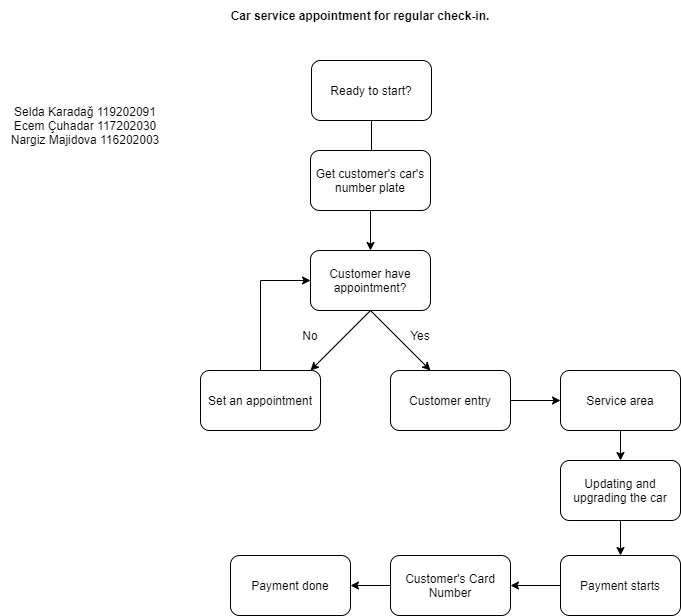

The diagram above was exported from draw.io. Its source (the exported page's mxGraphModel, read from the mxfile embedded in the PNG):
<mxGraphModel dx="1038" dy="547" grid="1" gridSize="10" guides="1" tooltips="1" connect="1" arrows="1" fold="1" page="1" pageScale="1" pageWidth="827" pageHeight="1169" math="0" shadow="0">
  <root>
    <mxCell id="0" />
    <mxCell id="1" parent="0" />
    <mxCell id="UqC_TIH-4HWrr7kK2LlT-2" style="edgeStyle=orthogonalEdgeStyle;rounded=0;orthogonalLoop=1;jettySize=auto;html=1;exitX=0.5;exitY=1;exitDx=0;exitDy=0;" edge="1" parent="1" source="UqC_TIH-4HWrr7kK2LlT-1">
      <mxGeometry relative="1" as="geometry">
        <mxPoint x="380" y="210" as="targetPoint" />
      </mxGeometry>
    </mxCell>
    <mxCell id="UqC_TIH-4HWrr7kK2LlT-1" value="Ready to start?" style="rounded=1;whiteSpace=wrap;html=1;" vertex="1" parent="1">
      <mxGeometry x="321" y="90" width="120" height="60" as="geometry" />
    </mxCell>
    <mxCell id="UqC_TIH-4HWrr7kK2LlT-5" style="edgeStyle=orthogonalEdgeStyle;rounded=0;orthogonalLoop=1;jettySize=auto;html=1;exitX=0.5;exitY=1;exitDx=0;exitDy=0;" edge="1" parent="1" source="UqC_TIH-4HWrr7kK2LlT-4">
      <mxGeometry relative="1" as="geometry">
        <mxPoint x="380" y="280" as="targetPoint" />
      </mxGeometry>
    </mxCell>
    <mxCell id="UqC_TIH-4HWrr7kK2LlT-4" value="Get customer's car's number plate" style="rounded=1;whiteSpace=wrap;html=1;" vertex="1" parent="1">
      <mxGeometry x="320" y="180" width="120" height="60" as="geometry" />
    </mxCell>
    <mxCell id="UqC_TIH-4HWrr7kK2LlT-7" value="Customer have appointment?" style="rounded=1;whiteSpace=wrap;html=1;" vertex="1" parent="1">
      <mxGeometry x="320" y="280" width="120" height="60" as="geometry" />
    </mxCell>
    <mxCell id="UqC_TIH-4HWrr7kK2LlT-8" value="" style="endArrow=classic;html=1;rounded=0;exitX=0.5;exitY=1;exitDx=0;exitDy=0;" edge="1" parent="1" source="UqC_TIH-4HWrr7kK2LlT-7">
      <mxGeometry width="50" height="50" relative="1" as="geometry">
        <mxPoint x="390" y="380" as="sourcePoint" />
        <mxPoint x="320" y="400" as="targetPoint" />
      </mxGeometry>
    </mxCell>
    <mxCell id="UqC_TIH-4HWrr7kK2LlT-9" value="" style="endArrow=classic;html=1;rounded=0;exitX=0.5;exitY=1;exitDx=0;exitDy=0;" edge="1" parent="1" source="UqC_TIH-4HWrr7kK2LlT-7">
      <mxGeometry width="50" height="50" relative="1" as="geometry">
        <mxPoint x="390" y="380" as="sourcePoint" />
        <mxPoint x="440" y="400" as="targetPoint" />
      </mxGeometry>
    </mxCell>
    <mxCell id="UqC_TIH-4HWrr7kK2LlT-10" value="No" style="text;html=1;strokeColor=none;fillColor=none;align=center;verticalAlign=middle;whiteSpace=wrap;rounded=0;" vertex="1" parent="1">
      <mxGeometry x="290" y="350" width="60" height="30" as="geometry" />
    </mxCell>
    <mxCell id="UqC_TIH-4HWrr7kK2LlT-11" value="Yes&lt;br&gt;" style="text;html=1;strokeColor=none;fillColor=none;align=center;verticalAlign=middle;whiteSpace=wrap;rounded=0;" vertex="1" parent="1">
      <mxGeometry x="400" y="350" width="60" height="30" as="geometry" />
    </mxCell>
    <mxCell id="UqC_TIH-4HWrr7kK2LlT-16" style="edgeStyle=orthogonalEdgeStyle;rounded=0;orthogonalLoop=1;jettySize=auto;html=1;exitX=0.5;exitY=0;exitDx=0;exitDy=0;entryX=0;entryY=0.5;entryDx=0;entryDy=0;" edge="1" parent="1" source="UqC_TIH-4HWrr7kK2LlT-12" target="UqC_TIH-4HWrr7kK2LlT-7">
      <mxGeometry relative="1" as="geometry" />
    </mxCell>
    <mxCell id="UqC_TIH-4HWrr7kK2LlT-12" value="Set an appointment" style="rounded=1;whiteSpace=wrap;html=1;" vertex="1" parent="1">
      <mxGeometry x="210" y="400" width="120" height="60" as="geometry" />
    </mxCell>
    <mxCell id="UqC_TIH-4HWrr7kK2LlT-17" style="edgeStyle=orthogonalEdgeStyle;rounded=0;orthogonalLoop=1;jettySize=auto;html=1;exitX=1;exitY=0.5;exitDx=0;exitDy=0;" edge="1" parent="1" source="UqC_TIH-4HWrr7kK2LlT-13" target="UqC_TIH-4HWrr7kK2LlT-18">
      <mxGeometry relative="1" as="geometry">
        <mxPoint x="580" y="430" as="targetPoint" />
      </mxGeometry>
    </mxCell>
    <mxCell id="UqC_TIH-4HWrr7kK2LlT-13" value="Customer entry" style="rounded=1;whiteSpace=wrap;html=1;" vertex="1" parent="1">
      <mxGeometry x="400" y="400" width="120" height="60" as="geometry" />
    </mxCell>
    <mxCell id="UqC_TIH-4HWrr7kK2LlT-19" style="edgeStyle=orthogonalEdgeStyle;rounded=0;orthogonalLoop=1;jettySize=auto;html=1;exitX=0.5;exitY=1;exitDx=0;exitDy=0;" edge="1" parent="1" source="UqC_TIH-4HWrr7kK2LlT-18">
      <mxGeometry relative="1" as="geometry">
        <mxPoint x="630" y="490" as="targetPoint" />
      </mxGeometry>
    </mxCell>
    <mxCell id="UqC_TIH-4HWrr7kK2LlT-18" value="Service area" style="rounded=1;whiteSpace=wrap;html=1;" vertex="1" parent="1">
      <mxGeometry x="570" y="400" width="120" height="60" as="geometry" />
    </mxCell>
    <mxCell id="UqC_TIH-4HWrr7kK2LlT-22" style="edgeStyle=orthogonalEdgeStyle;rounded=0;orthogonalLoop=1;jettySize=auto;html=1;exitX=0.5;exitY=1;exitDx=0;exitDy=0;" edge="1" parent="1" source="UqC_TIH-4HWrr7kK2LlT-21" target="UqC_TIH-4HWrr7kK2LlT-23">
      <mxGeometry relative="1" as="geometry">
        <mxPoint x="630" y="600" as="targetPoint" />
      </mxGeometry>
    </mxCell>
    <mxCell id="UqC_TIH-4HWrr7kK2LlT-21" value="Updating and upgrading the car" style="rounded=1;whiteSpace=wrap;html=1;" vertex="1" parent="1">
      <mxGeometry x="570" y="490" width="120" height="60" as="geometry" />
    </mxCell>
    <mxCell id="UqC_TIH-4HWrr7kK2LlT-24" style="edgeStyle=orthogonalEdgeStyle;rounded=0;orthogonalLoop=1;jettySize=auto;html=1;exitX=0;exitY=0.5;exitDx=0;exitDy=0;" edge="1" parent="1" source="UqC_TIH-4HWrr7kK2LlT-23" target="UqC_TIH-4HWrr7kK2LlT-25">
      <mxGeometry relative="1" as="geometry">
        <mxPoint x="510" y="615" as="targetPoint" />
      </mxGeometry>
    </mxCell>
    <mxCell id="UqC_TIH-4HWrr7kK2LlT-23" value="Payment starts" style="rounded=1;whiteSpace=wrap;html=1;" vertex="1" parent="1">
      <mxGeometry x="570" y="585" width="120" height="60" as="geometry" />
    </mxCell>
    <mxCell id="UqC_TIH-4HWrr7kK2LlT-27" style="edgeStyle=orthogonalEdgeStyle;rounded=0;orthogonalLoop=1;jettySize=auto;html=1;exitX=0;exitY=0.5;exitDx=0;exitDy=0;" edge="1" parent="1" source="UqC_TIH-4HWrr7kK2LlT-25" target="UqC_TIH-4HWrr7kK2LlT-28">
      <mxGeometry relative="1" as="geometry">
        <mxPoint x="350" y="615" as="targetPoint" />
      </mxGeometry>
    </mxCell>
    <mxCell id="UqC_TIH-4HWrr7kK2LlT-25" value="Customer's Card Number" style="rounded=1;whiteSpace=wrap;html=1;" vertex="1" parent="1">
      <mxGeometry x="400" y="585" width="120" height="60" as="geometry" />
    </mxCell>
    <mxCell id="UqC_TIH-4HWrr7kK2LlT-28" value="Payment done" style="rounded=1;whiteSpace=wrap;html=1;" vertex="1" parent="1">
      <mxGeometry x="240" y="585" width="120" height="60" as="geometry" />
    </mxCell>
    <mxCell id="UqC_TIH-4HWrr7kK2LlT-29" value="Selda Karadağ 119202091&lt;br&gt;Ecem Çuhadar 117202030&lt;br&gt;Nargiz Majidova 116202003" style="text;html=1;strokeColor=none;fillColor=none;align=center;verticalAlign=middle;whiteSpace=wrap;rounded=0;" vertex="1" parent="1">
      <mxGeometry x="10" y="100" width="170" height="110" as="geometry" />
    </mxCell>
    <mxCell id="UqC_TIH-4HWrr7kK2LlT-31" value="Car service appointment for regular check-in." style="text;html=1;strokeColor=none;fillColor=none;align=center;verticalAlign=middle;whiteSpace=wrap;rounded=0;fontStyle=1" vertex="1" parent="1">
      <mxGeometry x="230" y="30" width="280" height="30" as="geometry" />
    </mxCell>
  </root>
</mxGraphModel>